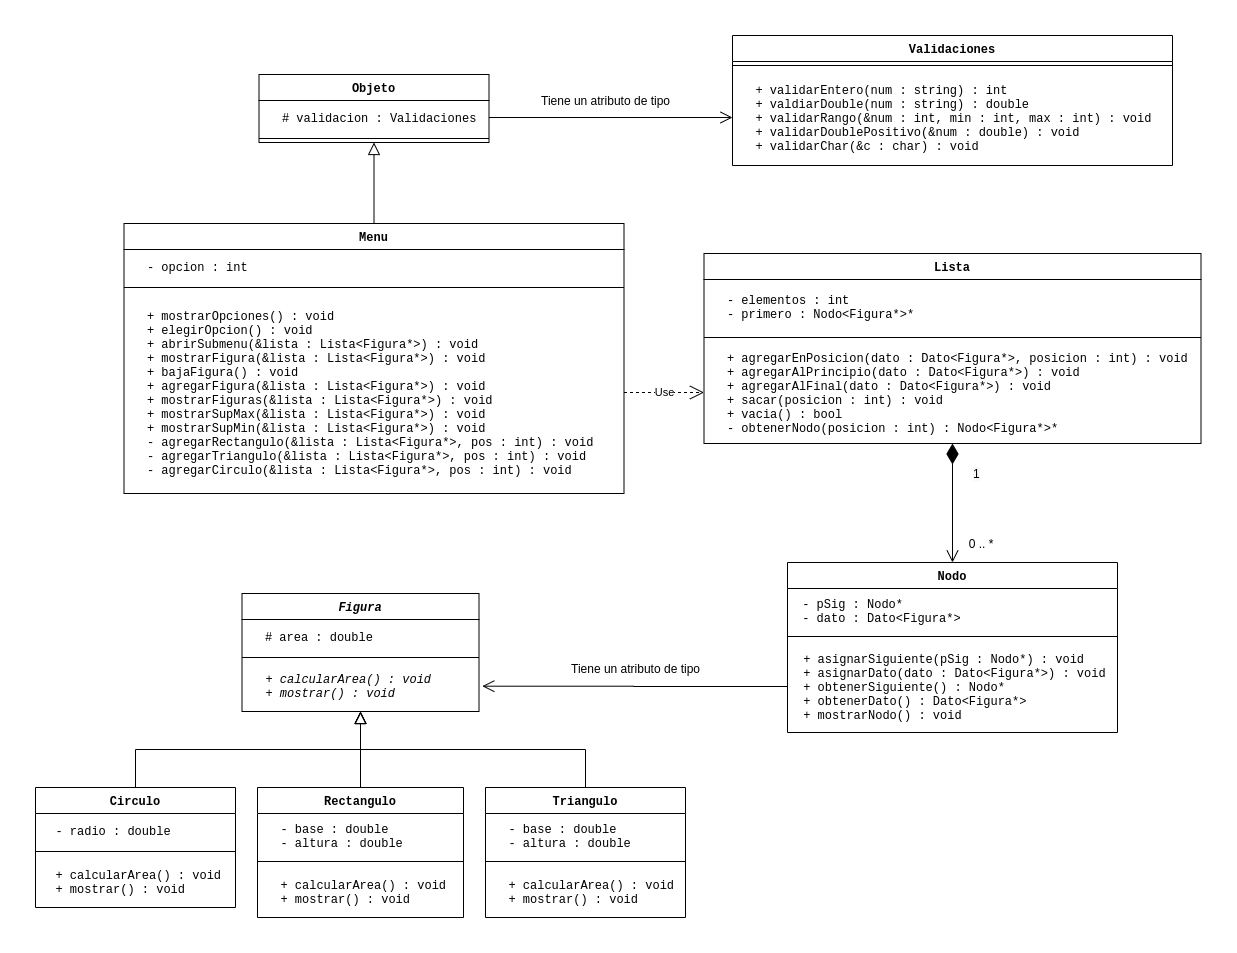

The diagram above was exported from draw.io. Its source (the exported page's mxGraphModel, read from the mxfile embedded in the PNG):
<mxGraphModel dx="1680" dy="681" grid="1" gridSize="10" guides="1" tooltips="1" connect="1" arrows="1" fold="1" page="1" pageScale="1" pageWidth="827" pageHeight="1169" math="0" shadow="0">
  <root>
    <mxCell id="0" />
    <mxCell id="1" parent="0" />
    <mxCell id="2" style="edgeStyle=orthogonalEdgeStyle;rounded=0;orthogonalLoop=1;jettySize=auto;html=1;exitX=0.5;exitY=0;exitDx=0;exitDy=0;endArrow=block;endFill=0;fontFamily=Courier New;endSize=10;" edge="1" source="26" target="41" parent="1">
      <mxGeometry relative="1" as="geometry" />
    </mxCell>
    <mxCell id="3" style="edgeStyle=orthogonalEdgeStyle;rounded=0;orthogonalLoop=1;jettySize=auto;html=1;exitX=0.5;exitY=0;exitDx=0;exitDy=0;endArrow=block;endFill=0;fontFamily=Courier New;endSize=10;" edge="1" source="34" target="41" parent="1">
      <mxGeometry relative="1" as="geometry" />
    </mxCell>
    <mxCell id="4" style="edgeStyle=orthogonalEdgeStyle;rounded=0;orthogonalLoop=1;jettySize=auto;html=1;exitX=0.5;exitY=0;exitDx=0;exitDy=0;endArrow=block;endFill=0;fontFamily=Courier New;endSize=10;" edge="1" source="30" target="41" parent="1">
      <mxGeometry relative="1" as="geometry" />
    </mxCell>
    <mxCell id="5" value="" style="endArrow=diamondThin;endFill=1;endSize=18;html=1;exitX=0.5;exitY=0;exitDx=0;exitDy=0;startArrow=open;startFill=0;startSize=10;" edge="1" source="19" target="18" parent="1">
      <mxGeometry width="160" relative="1" as="geometry">
        <mxPoint x="425.5" y="620" as="sourcePoint" />
        <mxPoint x="585.5" y="620" as="targetPoint" />
      </mxGeometry>
    </mxCell>
    <mxCell id="6" value="0 .. *" style="text;html=1;strokeColor=none;fillColor=none;align=center;verticalAlign=middle;whiteSpace=wrap;rounded=0;" vertex="1" parent="1">
      <mxGeometry x="245.5" y="650" width="60" height="20" as="geometry" />
    </mxCell>
    <mxCell id="7" value="&lt;span style=&quot;color: rgb(0 , 0 , 0) ; font-family: &amp;#34;helvetica&amp;#34; ; font-size: 12px ; font-style: normal ; font-weight: 400 ; letter-spacing: normal ; text-align: center ; text-indent: 0px ; text-transform: none ; word-spacing: 0px ; background-color: rgb(248 , 249 , 250) ; display: inline ; float: none&quot;&gt;1&lt;/span&gt;" style="text;whiteSpace=wrap;html=1;" vertex="1" parent="1">
      <mxGeometry x="265.5" y="577" width="50" height="30" as="geometry" />
    </mxCell>
    <mxCell id="8" style="edgeStyle=orthogonalEdgeStyle;rounded=0;orthogonalLoop=1;jettySize=auto;html=1;exitX=0.5;exitY=0;exitDx=0;exitDy=0;endArrow=block;endFill=0;fontFamily=Courier New;endSize=10;entryX=0.5;entryY=1;entryDx=0;entryDy=0;" edge="1" source="44" target="12" parent="1">
      <mxGeometry relative="1" as="geometry">
        <mxPoint x="636.9999999999995" y="960" as="sourcePoint" />
        <mxPoint x="636.9999999999995" y="884" as="targetPoint" />
      </mxGeometry>
    </mxCell>
    <mxCell id="9" value="Use" style="endArrow=open;endSize=12;dashed=1;html=1;exitX=1;exitY=0.5;exitDx=0;exitDy=0;entryX=0;entryY=0.5;entryDx=0;entryDy=0;" edge="1" source="47" target="18" parent="1">
      <mxGeometry width="160" relative="1" as="geometry">
        <mxPoint x="-101.5" y="620" as="sourcePoint" />
        <mxPoint x="58.5" y="620" as="targetPoint" />
      </mxGeometry>
    </mxCell>
    <mxCell id="10" style="edgeStyle=orthogonalEdgeStyle;rounded=0;orthogonalLoop=1;jettySize=auto;html=1;exitX=1;exitY=0.5;exitDx=0;exitDy=0;entryX=0;entryY=0.5;entryDx=0;entryDy=0;endArrow=open;endFill=0;endSize=10;" edge="1" source="13" target="25" parent="1">
      <mxGeometry relative="1" as="geometry" />
    </mxCell>
    <mxCell id="11" style="edgeStyle=orthogonalEdgeStyle;rounded=0;orthogonalLoop=1;jettySize=auto;html=1;exitX=0;exitY=0.5;exitDx=0;exitDy=0;entryX=1.014;entryY=0.494;entryDx=0;entryDy=0;entryPerimeter=0;endArrow=open;endFill=0;endSize=10;" edge="1" source="22" target="41" parent="1">
      <mxGeometry relative="1" as="geometry">
        <mxPoint x="7" y="803.0000000000002" as="sourcePoint" />
      </mxGeometry>
    </mxCell>
    <mxCell id="12" value="Objeto" style="swimlane;fontStyle=1;align=center;verticalAlign=middle;childLayout=stackLayout;horizontal=1;startSize=26;horizontalStack=0;resizeParent=1;resizeParentMax=0;resizeLast=0;collapsible=1;marginBottom=0;spacingTop=4;spacingBottom=4;spacingLeft=4;spacingRight=4;spacing=5;labelBackgroundColor=#ffffff;labelBorderColor=none;fontFamily=Courier New;" vertex="1" parent="1">
      <mxGeometry x="-446.5" y="191" width="230" height="68" as="geometry" />
    </mxCell>
    <mxCell id="13" value="  # validacion : Validaciones" style="text;strokeColor=none;fillColor=none;align=left;verticalAlign=middle;spacingLeft=4;spacingRight=4;overflow=hidden;rotatable=0;points=[[0,0.5],[1,0.5]];portConstraint=eastwest;spacingTop=4;spacingBottom=4;spacing=5;labelBackgroundColor=#ffffff;labelBorderColor=none;fontFamily=Courier New;" vertex="1" parent="12">
      <mxGeometry y="26" width="230" height="34" as="geometry" />
    </mxCell>
    <mxCell id="14" value="" style="line;strokeWidth=1;fillColor=none;align=left;verticalAlign=middle;spacingTop=4;spacingLeft=4;spacingRight=4;rotatable=0;labelPosition=right;points=[];portConstraint=eastwest;spacingBottom=4;spacing=5;labelBackgroundColor=#ffffff;labelBorderColor=none;fontFamily=Courier New;" vertex="1" parent="12">
      <mxGeometry y="60" width="230" height="8" as="geometry" />
    </mxCell>
    <mxCell id="15" value="Lista" style="swimlane;fontStyle=1;align=center;verticalAlign=middle;childLayout=stackLayout;horizontal=1;startSize=26;horizontalStack=0;resizeParent=1;resizeParentMax=0;resizeLast=0;collapsible=1;marginBottom=0;spacingTop=4;spacingBottom=4;spacingLeft=4;spacingRight=4;spacing=5;labelBackgroundColor=#ffffff;labelBorderColor=none;fontFamily=Courier New;" vertex="1" parent="1">
      <mxGeometry x="-1.5" y="370" width="497" height="190" as="geometry" />
    </mxCell>
    <mxCell id="16" value="  - elementos : int&#10;  - primero : Nodo&lt;Figura*&gt;*" style="text;strokeColor=none;fillColor=none;align=left;verticalAlign=middle;spacingLeft=4;spacingRight=4;overflow=hidden;rotatable=0;points=[[0,0.5],[1,0.5]];portConstraint=eastwest;spacingTop=4;spacingBottom=4;spacing=5;labelBackgroundColor=#ffffff;labelBorderColor=none;fontFamily=Courier New;" vertex="1" parent="15">
      <mxGeometry y="26" width="497" height="54" as="geometry" />
    </mxCell>
    <mxCell id="17" value="" style="line;strokeWidth=1;fillColor=none;align=left;verticalAlign=middle;spacingTop=4;spacingLeft=4;spacingRight=4;rotatable=0;labelPosition=right;points=[];portConstraint=eastwest;spacingBottom=4;spacing=5;labelBackgroundColor=#ffffff;labelBorderColor=none;fontFamily=Courier New;" vertex="1" parent="15">
      <mxGeometry y="80" width="497" height="8" as="geometry" />
    </mxCell>
    <mxCell id="18" value="  + agregarEnPosicion(dato : Dato&lt;Figura*&gt;, posicion : int) : void&#10;  + agregarAlPrincipio(dato : Dato&lt;Figura*&gt;) : void&#10;  + agregarAlFinal(dato : Dato&lt;Figura*&gt;) : void&#10;  + sacar(posicion : int) : void&#10;  + vacia() : bool&#10;  - obtenerNodo(posicion : int) : Nodo&lt;Figura*&gt;*" style="text;strokeColor=none;fillColor=none;align=left;verticalAlign=middle;spacingLeft=4;spacingRight=4;overflow=hidden;rotatable=0;points=[[0,0.5],[1,0.5]];portConstraint=eastwest;spacingTop=4;spacingBottom=4;spacing=5;labelBackgroundColor=#ffffff;labelBorderColor=none;fontFamily=Courier New;" vertex="1" parent="15">
      <mxGeometry y="88" width="497" height="102" as="geometry" />
    </mxCell>
    <mxCell id="19" value="Nodo" style="swimlane;fontStyle=1;align=center;verticalAlign=middle;childLayout=stackLayout;horizontal=1;startSize=26;horizontalStack=0;resizeParent=1;resizeParentMax=0;resizeLast=0;collapsible=1;marginBottom=0;spacingTop=4;spacingBottom=4;spacingLeft=4;spacingRight=4;spacing=5;labelBackgroundColor=#ffffff;labelBorderColor=none;fontFamily=Courier New;" vertex="1" parent="1">
      <mxGeometry x="82" y="679" width="330" height="170" as="geometry" />
    </mxCell>
    <mxCell id="20" value=" - pSig : Nodo*&#10; - dato : Dato&lt;Figura*&gt;" style="text;strokeColor=none;fillColor=none;align=left;verticalAlign=middle;spacingLeft=4;spacingRight=4;overflow=hidden;rotatable=0;points=[[0,0.5],[1,0.5]];portConstraint=eastwest;spacingTop=4;spacingBottom=4;spacing=4;labelBackgroundColor=#ffffff;labelBorderColor=none;fontFamily=Courier New;" vertex="1" parent="19">
      <mxGeometry y="26" width="330" height="44" as="geometry" />
    </mxCell>
    <mxCell id="21" value="" style="line;strokeWidth=1;fillColor=none;align=left;verticalAlign=middle;spacingTop=4;spacingLeft=4;spacingRight=4;rotatable=0;labelPosition=right;points=[];portConstraint=eastwest;spacingBottom=4;spacing=5;labelBackgroundColor=#ffffff;labelBorderColor=none;fontFamily=Courier New;" vertex="1" parent="19">
      <mxGeometry y="70" width="330" height="8" as="geometry" />
    </mxCell>
    <mxCell id="22" value=" + asignarSiguiente(pSig : Nodo*) : void&#10; + asignarDato(dato : Dato&lt;Figura*&gt;) : void&#10; + obtenerSiguiente() : Nodo*&#10; + obtenerDato() : Dato&lt;Figura*&gt;&#10; + mostrarNodo() : void" style="text;strokeColor=none;fillColor=none;align=left;verticalAlign=middle;spacingLeft=4;spacingRight=4;overflow=hidden;rotatable=0;points=[[0,0.5],[1,0.5]];portConstraint=eastwest;spacingTop=4;spacingBottom=4;spacing=5;labelBackgroundColor=#ffffff;labelBorderColor=none;fontFamily=Courier New;" vertex="1" parent="19">
      <mxGeometry y="78" width="330" height="92" as="geometry" />
    </mxCell>
    <mxCell id="23" value="Validaciones" style="swimlane;fontStyle=1;align=center;verticalAlign=middle;childLayout=stackLayout;horizontal=1;startSize=26;horizontalStack=0;resizeParent=1;resizeParentMax=0;resizeLast=0;collapsible=1;marginBottom=0;spacingTop=4;spacingBottom=4;spacingLeft=4;spacingRight=4;spacing=5;labelBackgroundColor=#ffffff;labelBorderColor=none;fontFamily=Courier New;" vertex="1" parent="1">
      <mxGeometry x="27" y="152" width="440" height="130" as="geometry" />
    </mxCell>
    <mxCell id="24" value="" style="line;strokeWidth=1;fillColor=none;align=left;verticalAlign=middle;spacingTop=4;spacingLeft=4;spacingRight=4;rotatable=0;labelPosition=right;points=[];portConstraint=eastwest;spacingBottom=4;spacing=5;labelBackgroundColor=#ffffff;labelBorderColor=none;fontFamily=Courier New;" vertex="1" parent="23">
      <mxGeometry y="26" width="440" height="8" as="geometry" />
    </mxCell>
    <mxCell id="25" value="  + validarEntero(num : string) : int&#10;  + valdiarDouble(num : string) : double  &#10;  + validarRango(&amp;num : int, min : int, max : int) : void&#10;  + validarDoublePositivo(&amp;num : double) : void&#10;  + validarChar(&amp;c : char) : void" style="text;strokeColor=none;fillColor=none;align=left;verticalAlign=middle;spacingLeft=4;spacingRight=4;overflow=hidden;rotatable=0;points=[[0,0.5],[1,0.5]];portConstraint=eastwest;spacingTop=4;spacingBottom=4;spacing=5;labelBackgroundColor=#ffffff;labelBorderColor=none;fontFamily=Courier New;" vertex="1" parent="23">
      <mxGeometry y="34" width="440" height="96" as="geometry" />
    </mxCell>
    <mxCell id="26" value="Circulo" style="swimlane;fontStyle=1;align=center;verticalAlign=middle;childLayout=stackLayout;horizontal=1;startSize=26;horizontalStack=0;resizeParent=1;resizeLast=0;collapsible=1;marginBottom=0;rounded=0;shadow=0;strokeWidth=1;fontFamily=Courier New;" vertex="1" parent="1">
      <mxGeometry x="-670" y="904" width="200" height="120" as="geometry">
        <mxRectangle x="130" y="380" width="160" height="26" as="alternateBounds" />
      </mxGeometry>
    </mxCell>
    <mxCell id="27" value="  - radio : double" style="text;align=left;verticalAlign=middle;spacingLeft=4;spacingRight=4;overflow=hidden;rotatable=0;points=[[0,0.5],[1,0.5]];portConstraint=eastwest;rounded=0;shadow=0;html=0;fontFamily=Courier New;" vertex="1" parent="26">
      <mxGeometry y="26" width="200" height="34" as="geometry" />
    </mxCell>
    <mxCell id="28" value="" style="line;html=1;strokeWidth=1;align=left;verticalAlign=middle;spacingTop=-1;spacingLeft=3;spacingRight=3;rotatable=0;labelPosition=right;points=[];portConstraint=eastwest;fontFamily=Courier New;" vertex="1" parent="26">
      <mxGeometry y="60" width="200" height="8" as="geometry" />
    </mxCell>
    <mxCell id="29" value="  + calcularArea() : void&#10;  + mostrar() : void" style="text;align=left;verticalAlign=middle;spacingLeft=4;spacingRight=4;overflow=hidden;rotatable=0;points=[[0,0.5],[1,0.5]];portConstraint=eastwest;fontFamily=Courier New;" vertex="1" parent="26">
      <mxGeometry y="68" width="200" height="52" as="geometry" />
    </mxCell>
    <mxCell id="30" value="Rectangulo" style="swimlane;fontStyle=1;align=center;verticalAlign=middle;childLayout=stackLayout;horizontal=1;startSize=26;horizontalStack=0;resizeParent=1;resizeLast=0;collapsible=1;marginBottom=0;rounded=0;shadow=0;strokeWidth=1;spacingTop=4;spacingBottom=4;spacingLeft=4;spacingRight=4;spacing=5;labelBackgroundColor=#ffffff;labelBorderColor=none;fontFamily=Courier New;" vertex="1" parent="1">
      <mxGeometry x="-448" y="904" width="206" height="130" as="geometry">
        <mxRectangle x="130" y="380" width="160" height="26" as="alternateBounds" />
      </mxGeometry>
    </mxCell>
    <mxCell id="31" value="  - base : double&#10;  - altura : double" style="text;align=left;verticalAlign=middle;spacingLeft=4;spacingRight=4;overflow=hidden;rotatable=0;points=[[0,0.5],[1,0.5]];portConstraint=eastwest;rounded=0;shadow=0;html=0;spacingTop=4;spacingBottom=4;spacing=5;labelBackgroundColor=#ffffff;labelBorderColor=none;fontFamily=Courier New;" vertex="1" parent="30">
      <mxGeometry y="26" width="206" height="44" as="geometry" />
    </mxCell>
    <mxCell id="32" value="" style="line;html=1;strokeWidth=1;align=left;verticalAlign=middle;spacingTop=4;spacingLeft=4;spacingRight=4;rotatable=0;labelPosition=right;points=[];portConstraint=eastwest;spacingBottom=4;spacing=5;labelBackgroundColor=#ffffff;labelBorderColor=none;fontFamily=Courier New;" vertex="1" parent="30">
      <mxGeometry y="70" width="206" height="8" as="geometry" />
    </mxCell>
    <mxCell id="33" value="  + calcularArea() : void&#10;  + mostrar() : void" style="text;align=left;verticalAlign=middle;spacingLeft=4;spacingRight=4;overflow=hidden;rotatable=0;points=[[0,0.5],[1,0.5]];portConstraint=eastwest;spacingTop=4;spacingBottom=4;spacing=5;labelBackgroundColor=#ffffff;labelBorderColor=none;fontFamily=Courier New;" vertex="1" parent="30">
      <mxGeometry y="78" width="206" height="52" as="geometry" />
    </mxCell>
    <mxCell id="34" value="Triangulo" style="swimlane;fontStyle=1;align=center;verticalAlign=middle;childLayout=stackLayout;horizontal=1;startSize=26;horizontalStack=0;resizeParent=1;resizeLast=0;collapsible=1;marginBottom=0;rounded=0;shadow=0;strokeWidth=1;spacingTop=4;spacingBottom=4;spacingLeft=4;spacingRight=4;spacing=5;labelBackgroundColor=#ffffff;labelBorderColor=none;fontFamily=Courier New;" vertex="1" parent="1">
      <mxGeometry x="-220" y="904" width="200" height="130" as="geometry">
        <mxRectangle x="130" y="380" width="160" height="26" as="alternateBounds" />
      </mxGeometry>
    </mxCell>
    <mxCell id="35" value="  - base : double&#10;  - altura : double" style="text;align=left;verticalAlign=middle;spacingLeft=4;spacingRight=4;overflow=hidden;rotatable=0;points=[[0,0.5],[1,0.5]];portConstraint=eastwest;rounded=0;shadow=0;html=0;spacingTop=4;spacingBottom=4;spacing=5;labelBackgroundColor=#ffffff;labelBorderColor=none;fontFamily=Courier New;" vertex="1" parent="34">
      <mxGeometry y="26" width="200" height="44" as="geometry" />
    </mxCell>
    <mxCell id="36" value="" style="line;html=1;strokeWidth=1;align=left;verticalAlign=middle;spacingTop=4;spacingLeft=4;spacingRight=4;rotatable=0;labelPosition=right;points=[];portConstraint=eastwest;spacingBottom=4;spacing=5;labelBackgroundColor=#ffffff;labelBorderColor=none;fontFamily=Courier New;" vertex="1" parent="34">
      <mxGeometry y="70" width="200" height="8" as="geometry" />
    </mxCell>
    <mxCell id="37" value="  + calcularArea() : void&#10;  + mostrar() : void" style="text;align=left;verticalAlign=middle;spacingLeft=4;spacingRight=4;overflow=hidden;rotatable=0;points=[[0,0.5],[1,0.5]];portConstraint=eastwest;spacingTop=4;spacingBottom=4;spacing=5;labelBackgroundColor=#ffffff;labelBorderColor=none;fontFamily=Courier New;" vertex="1" parent="34">
      <mxGeometry y="78" width="200" height="52" as="geometry" />
    </mxCell>
    <mxCell id="38" value="Figura" style="swimlane;fontStyle=3;align=center;verticalAlign=middle;childLayout=stackLayout;horizontal=1;startSize=26;horizontalStack=0;resizeParent=1;resizeLast=0;collapsible=1;marginBottom=0;rounded=0;shadow=0;strokeWidth=1;spacingTop=4;spacingBottom=4;spacingLeft=4;spacingRight=4;spacing=5;labelBackgroundColor=#ffffff;labelBorderColor=none;fontFamily=Courier New;" vertex="1" parent="1">
      <mxGeometry x="-463.5" y="710" width="237" height="118" as="geometry">
        <mxRectangle x="230" y="140" width="160" height="26" as="alternateBounds" />
      </mxGeometry>
    </mxCell>
    <mxCell id="39" value="  # area : double" style="text;align=left;verticalAlign=middle;spacingLeft=4;spacingRight=4;overflow=hidden;rotatable=0;points=[[0,0.5],[1,0.5]];portConstraint=eastwest;spacingTop=4;spacingBottom=4;spacing=5;labelBackgroundColor=#ffffff;labelBorderColor=none;fontFamily=Courier New;" vertex="1" parent="38">
      <mxGeometry y="26" width="237" height="34" as="geometry" />
    </mxCell>
    <mxCell id="40" value="" style="line;html=1;strokeWidth=1;align=left;verticalAlign=middle;spacingTop=4;spacingLeft=4;spacingRight=4;rotatable=0;labelPosition=right;points=[];portConstraint=eastwest;spacingBottom=4;spacing=5;labelBackgroundColor=#ffffff;labelBorderColor=none;fontFamily=Courier New;" vertex="1" parent="38">
      <mxGeometry y="60" width="237" height="8" as="geometry" />
    </mxCell>
    <mxCell id="41" value="&lt;div&gt;&lt;i&gt;&amp;nbsp; + calcularArea() : void&lt;/i&gt;&lt;/div&gt;&lt;div&gt;&lt;i&gt;&amp;nbsp; + mostrar() : void&lt;/i&gt;&lt;/div&gt;" style="text;html=1;align=left;verticalAlign=middle;resizable=0;points=[];autosize=1;spacingTop=4;spacingBottom=4;spacingLeft=4;spacingRight=4;spacing=5;labelBackgroundColor=#ffffff;labelBorderColor=none;fontFamily=Courier New;" vertex="1" parent="38">
      <mxGeometry y="68" width="237" height="50" as="geometry" />
    </mxCell>
    <mxCell id="42" value="Tiene un atributo de tipo" style="text;html=1;align=center;verticalAlign=middle;resizable=0;points=[];autosize=1;" vertex="1" parent="1">
      <mxGeometry x="-140" y="775" width="140" height="20" as="geometry" />
    </mxCell>
    <mxCell id="43" value="Tiene un atributo de tipo" style="text;html=1;align=center;verticalAlign=middle;resizable=0;points=[];autosize=1;" vertex="1" parent="1">
      <mxGeometry x="-170" y="207" width="140" height="20" as="geometry" />
    </mxCell>
    <mxCell id="44" value="Menu" style="swimlane;fontStyle=1;align=center;verticalAlign=middle;childLayout=stackLayout;horizontal=1;startSize=26;horizontalStack=0;resizeParent=1;resizeParentMax=0;resizeLast=0;collapsible=1;marginBottom=0;spacingTop=4;spacingBottom=4;spacingLeft=4;spacingRight=4;spacing=5;labelBackgroundColor=#ffffff;labelBorderColor=none;fontFamily=Courier New;" vertex="1" parent="1">
      <mxGeometry x="-581.5" y="340" width="500" height="270" as="geometry" />
    </mxCell>
    <mxCell id="45" value="  - opcion : int" style="text;strokeColor=none;fillColor=none;align=left;verticalAlign=middle;spacingLeft=4;spacingRight=4;overflow=hidden;rotatable=0;points=[[0,0.5],[1,0.5]];portConstraint=eastwest;spacingTop=4;spacingBottom=4;spacing=5;labelBackgroundColor=#ffffff;labelBorderColor=none;fontFamily=Courier New;" vertex="1" parent="44">
      <mxGeometry y="26" width="500" height="34" as="geometry" />
    </mxCell>
    <mxCell id="46" value="" style="line;strokeWidth=1;fillColor=none;align=left;verticalAlign=middle;spacingTop=4;spacingLeft=4;spacingRight=4;rotatable=0;labelPosition=right;points=[];portConstraint=eastwest;spacingBottom=4;spacing=5;labelBackgroundColor=#ffffff;labelBorderColor=none;fontFamily=Courier New;" vertex="1" parent="44">
      <mxGeometry y="60" width="500" height="8" as="geometry" />
    </mxCell>
    <mxCell id="47" value="  + mostrarOpciones() : void&#10;  + elegirOpcion() : void  &#10;  + abrirSubmenu(&amp;lista : Lista&lt;Figura*&gt;) : void&#10;  + mostrarFigura(&amp;lista : Lista&lt;Figura*&gt;) : void&#10;  + bajaFigura() : void&#10;  + agregarFigura(&amp;lista : Lista&lt;Figura*&gt;) : void&#10;  + mostrarFiguras(&amp;lista : Lista&lt;Figura*&gt;) : void&#10;  + mostrarSupMax(&amp;lista : Lista&lt;Figura*&gt;) : void&#10;  + mostrarSupMin(&amp;lista : Lista&lt;Figura*&gt;) : void&#10;  - agregarRectangulo(&amp;lista : Lista&lt;Figura*&gt;, pos : int) : void&#10;  - agregarTriangulo(&amp;lista : Lista&lt;Figura*&gt;, pos : int) : void&#10;  - agregarCirculo(&amp;lista : Lista&lt;Figura*&gt;, pos : int) : void" style="text;strokeColor=none;fillColor=none;align=left;verticalAlign=middle;spacingLeft=4;spacingRight=4;overflow=hidden;rotatable=0;points=[[0,0.5],[1,0.5]];portConstraint=eastwest;spacingTop=4;spacingBottom=4;spacing=5;labelBackgroundColor=#ffffff;labelBorderColor=none;fontFamily=Courier New;" vertex="1" parent="44">
      <mxGeometry y="68" width="500" height="202" as="geometry" />
    </mxCell>
  </root>
</mxGraphModel>